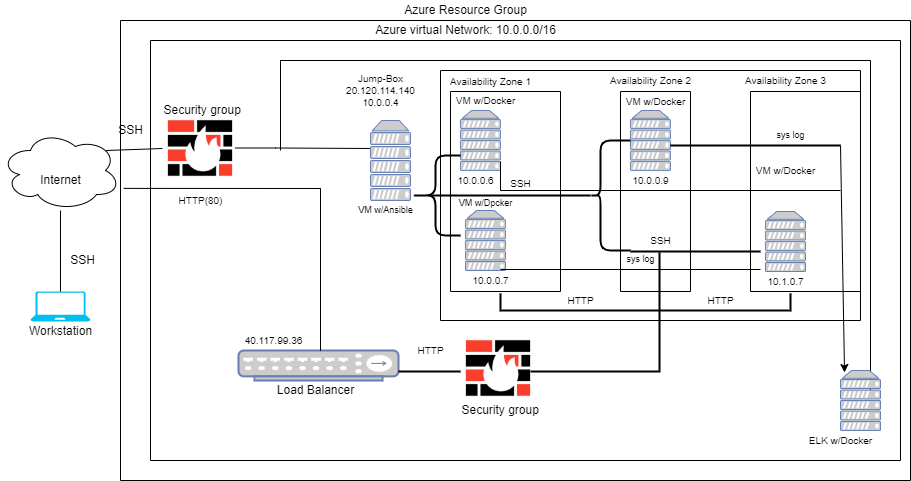

The diagram above was exported from draw.io. Its source (the exported page's mxGraphModel, read from the mxfile embedded in the PNG):
<mxGraphModel dx="782" dy="706" grid="1" gridSize="10" guides="1" tooltips="1" connect="1" arrows="1" fold="1" page="1" pageScale="1" pageWidth="1400" pageHeight="850" background="none" math="0" shadow="0">
  <root>
    <mxCell id="0" />
    <mxCell id="1" parent="0" />
    <mxCell id="kl_U0TU7SktkRmgCt7c0-1" value="" style="ellipse;shape=cloud;whiteSpace=wrap;html=1;" parent="1" vertex="1">
      <mxGeometry x="420" y="140" width="120" height="80" as="geometry" />
    </mxCell>
    <mxCell id="kl_U0TU7SktkRmgCt7c0-4" value="" style="verticalLabelPosition=bottom;html=1;verticalAlign=top;align=center;strokeColor=none;fillColor=#00BEF2;shape=mxgraph.azure.laptop;pointerEvents=1;" parent="1" vertex="1">
      <mxGeometry x="450" y="301" width="60" height="30" as="geometry" />
    </mxCell>
    <mxCell id="kl_U0TU7SktkRmgCt7c0-5" value="" style="endArrow=none;html=1;rounded=0;exitX=0.5;exitY=0;exitDx=0;exitDy=0;exitPerimeter=0;" parent="1" source="kl_U0TU7SktkRmgCt7c0-4" edge="1">
      <mxGeometry width="50" height="50" relative="1" as="geometry">
        <mxPoint x="455" y="280" as="sourcePoint" />
        <mxPoint x="480" y="220" as="targetPoint" />
      </mxGeometry>
    </mxCell>
    <mxCell id="kl_U0TU7SktkRmgCt7c0-6" value="Internet" style="text;html=1;resizable=0;autosize=1;align=center;verticalAlign=middle;points=[];fillColor=none;strokeColor=none;rounded=0;" parent="1" vertex="1">
      <mxGeometry x="450" y="180" width="60" height="20" as="geometry" />
    </mxCell>
    <mxCell id="kl_U0TU7SktkRmgCt7c0-7" value="Workstation" style="text;html=1;resizable=0;autosize=1;align=center;verticalAlign=middle;points=[];fillColor=none;strokeColor=none;rounded=0;" parent="1" vertex="1">
      <mxGeometry x="440" y="331" width="80" height="20" as="geometry" />
    </mxCell>
    <mxCell id="kl_U0TU7SktkRmgCt7c0-9" value="" style="swimlane;startSize=0;" parent="1" vertex="1">
      <mxGeometry x="540" y="30" width="790" height="460" as="geometry" />
    </mxCell>
    <mxCell id="kl_U0TU7SktkRmgCt7c0-11" value="" style="swimlane;startSize=0;" parent="kl_U0TU7SktkRmgCt7c0-9" vertex="1">
      <mxGeometry x="30" y="20" width="750" height="420" as="geometry" />
    </mxCell>
    <mxCell id="kl_U0TU7SktkRmgCt7c0-13" value="" style="shape=image;html=1;verticalAlign=top;verticalLabelPosition=bottom;labelBackgroundColor=#ffffff;imageAspect=0;aspect=fixed;image=https://cdn0.iconfinder.com/data/icons/security-double-color-red-and-black-vol-2/52/fire__wall__firewall__security-128.png" parent="kl_U0TU7SktkRmgCt7c0-11" vertex="1">
      <mxGeometry x="12" y="70" width="76" height="76" as="geometry" />
    </mxCell>
    <mxCell id="kl_U0TU7SktkRmgCt7c0-14" value="&amp;nbsp;Security group" style="text;html=1;resizable=0;autosize=1;align=center;verticalAlign=middle;points=[];fillColor=none;strokeColor=none;rounded=0;" parent="kl_U0TU7SktkRmgCt7c0-11" vertex="1">
      <mxGeometry y="60" width="100" height="20" as="geometry" />
    </mxCell>
    <mxCell id="kl_U0TU7SktkRmgCt7c0-22" value="" style="endArrow=none;html=1;rounded=0;entryX=0.05;entryY=0.35;entryDx=0;entryDy=0;entryPerimeter=0;" parent="kl_U0TU7SktkRmgCt7c0-11" target="kl_U0TU7SktkRmgCt7c0-74" edge="1">
      <mxGeometry width="50" height="50" relative="1" as="geometry">
        <mxPoint x="85" y="107.5" as="sourcePoint" />
        <mxPoint x="175" y="107.5" as="targetPoint" />
        <Array as="points">
          <mxPoint x="125" y="107.5" />
        </Array>
      </mxGeometry>
    </mxCell>
    <mxCell id="kl_U0TU7SktkRmgCt7c0-70" value="" style="fontColor=#0066CC;verticalAlign=top;verticalLabelPosition=bottom;labelPosition=center;align=center;html=1;outlineConnect=0;fillColor=#CCCCCC;strokeColor=#6881B3;gradientColor=none;gradientDirection=north;strokeWidth=2;shape=mxgraph.networks.hub;" parent="kl_U0TU7SktkRmgCt7c0-11" vertex="1">
      <mxGeometry x="88" y="310" width="160" height="30" as="geometry" />
    </mxCell>
    <mxCell id="kl_U0TU7SktkRmgCt7c0-71" value="Load Balancer" style="text;html=1;resizable=0;autosize=1;align=center;verticalAlign=middle;points=[];fillColor=none;strokeColor=none;rounded=0;" parent="kl_U0TU7SktkRmgCt7c0-11" vertex="1">
      <mxGeometry x="120" y="340" width="90" height="20" as="geometry" />
    </mxCell>
    <mxCell id="kl_U0TU7SktkRmgCt7c0-72" value="&lt;font style=&quot;font-size: 10px&quot;&gt;H&lt;/font&gt;&lt;font size=&quot;1&quot;&gt;TTP(80)&lt;/font&gt;" style="text;html=1;resizable=0;autosize=1;align=center;verticalAlign=middle;points=[];fillColor=none;strokeColor=none;rounded=0;" parent="kl_U0TU7SktkRmgCt7c0-11" vertex="1">
      <mxGeometry x="20" y="150" width="60" height="20" as="geometry" />
    </mxCell>
    <mxCell id="kl_U0TU7SktkRmgCt7c0-73" value="40.117.99.36" style="text;html=1;resizable=0;autosize=1;align=center;verticalAlign=middle;points=[];fillColor=none;strokeColor=none;rounded=0;fontSize=10;" parent="kl_U0TU7SktkRmgCt7c0-11" vertex="1">
      <mxGeometry x="88" y="290" width="70" height="20" as="geometry" />
    </mxCell>
    <mxCell id="kl_U0TU7SktkRmgCt7c0-74" value="" style="fontColor=#0066CC;verticalAlign=top;verticalLabelPosition=bottom;labelPosition=center;align=center;html=1;outlineConnect=0;fillColor=#CCCCCC;strokeColor=#6881B3;gradientColor=none;gradientDirection=north;strokeWidth=2;shape=mxgraph.networks.server;fontSize=10;" parent="kl_U0TU7SktkRmgCt7c0-11" vertex="1">
      <mxGeometry x="220" y="80" width="40" height="80" as="geometry" />
    </mxCell>
    <mxCell id="kl_U0TU7SktkRmgCt7c0-77" value="Jump-Box&lt;br&gt;20.120.114.140&lt;br&gt;10.0.0.4" style="text;html=1;resizable=0;autosize=1;align=center;verticalAlign=middle;points=[];fillColor=none;strokeColor=none;rounded=0;fontSize=10;" parent="kl_U0TU7SktkRmgCt7c0-11" vertex="1">
      <mxGeometry x="190" y="30" width="80" height="40" as="geometry" />
    </mxCell>
    <mxCell id="kl_U0TU7SktkRmgCt7c0-78" value="" style="endArrow=none;html=1;rounded=0;fontSize=10;" parent="kl_U0TU7SktkRmgCt7c0-11" edge="1">
      <mxGeometry width="50" height="50" relative="1" as="geometry">
        <mxPoint x="130" y="110" as="sourcePoint" />
        <mxPoint x="130" y="20" as="targetPoint" />
        <Array as="points">
          <mxPoint x="130" y="20" />
          <mxPoint x="720" y="20" />
        </Array>
      </mxGeometry>
    </mxCell>
    <mxCell id="kl_U0TU7SktkRmgCt7c0-80" value="" style="endArrow=none;html=1;rounded=0;fontSize=10;" parent="kl_U0TU7SktkRmgCt7c0-11" edge="1">
      <mxGeometry width="50" height="50" relative="1" as="geometry">
        <mxPoint x="720" y="30" as="sourcePoint" />
        <mxPoint x="720" y="20" as="targetPoint" />
        <Array as="points">
          <mxPoint x="720" y="350" />
        </Array>
      </mxGeometry>
    </mxCell>
    <mxCell id="kl_U0TU7SktkRmgCt7c0-81" value="ELK w/Docker" style="text;html=1;resizable=0;autosize=1;align=center;verticalAlign=middle;points=[];fillColor=none;strokeColor=none;rounded=0;fontSize=10;" parent="kl_U0TU7SktkRmgCt7c0-11" vertex="1">
      <mxGeometry x="650" y="390" width="80" height="20" as="geometry" />
    </mxCell>
    <mxCell id="kl_U0TU7SktkRmgCt7c0-82" value="" style="shape=image;html=1;verticalAlign=top;verticalLabelPosition=bottom;labelBackgroundColor=#ffffff;imageAspect=0;aspect=fixed;image=https://cdn0.iconfinder.com/data/icons/security-double-color-red-and-black-vol-2/52/fire__wall__firewall__security-128.png" parent="kl_U0TU7SktkRmgCt7c0-11" vertex="1">
      <mxGeometry x="310" y="290" width="76" height="76" as="geometry" />
    </mxCell>
    <mxCell id="kl_U0TU7SktkRmgCt7c0-84" value="HTTP" style="text;html=1;resizable=0;autosize=1;align=center;verticalAlign=middle;points=[];fillColor=none;strokeColor=none;rounded=0;fontSize=10;" parent="kl_U0TU7SktkRmgCt7c0-11" vertex="1">
      <mxGeometry x="260" y="300" width="40" height="20" as="geometry" />
    </mxCell>
    <mxCell id="kl_U0TU7SktkRmgCt7c0-85" value="&amp;nbsp;Security group" style="text;html=1;resizable=0;autosize=1;align=center;verticalAlign=middle;points=[];fillColor=none;strokeColor=none;rounded=0;" parent="kl_U0TU7SktkRmgCt7c0-11" vertex="1">
      <mxGeometry x="298" y="360" width="100" height="20" as="geometry" />
    </mxCell>
    <mxCell id="kl_U0TU7SktkRmgCt7c0-86" value="" style="swimlane;startSize=0;fontSize=10;" parent="kl_U0TU7SktkRmgCt7c0-11" vertex="1">
      <mxGeometry x="290" y="30" width="420" height="250" as="geometry" />
    </mxCell>
    <mxCell id="kl_U0TU7SktkRmgCt7c0-91" value="Availability Zone 1" style="text;html=1;resizable=0;autosize=1;align=center;verticalAlign=middle;points=[];fillColor=none;strokeColor=none;rounded=0;fontSize=10;" parent="kl_U0TU7SktkRmgCt7c0-86" vertex="1">
      <mxGeometry y="1" width="100" height="20" as="geometry" />
    </mxCell>
    <mxCell id="kl_U0TU7SktkRmgCt7c0-93" value="" style="swimlane;startSize=0;fontSize=10;" parent="kl_U0TU7SktkRmgCt7c0-86" vertex="1">
      <mxGeometry x="10" y="21" width="110" height="200" as="geometry" />
    </mxCell>
    <mxCell id="kl_U0TU7SktkRmgCt7c0-94" value="" style="fontColor=#0066CC;verticalAlign=top;verticalLabelPosition=bottom;labelPosition=center;align=center;html=1;outlineConnect=0;fillColor=#CCCCCC;strokeColor=#6881B3;gradientColor=none;gradientDirection=north;strokeWidth=2;shape=mxgraph.networks.server;fontSize=10;" parent="kl_U0TU7SktkRmgCt7c0-93" vertex="1">
      <mxGeometry x="10" y="19" width="40" height="60" as="geometry" />
    </mxCell>
    <mxCell id="kl_U0TU7SktkRmgCt7c0-95" value="" style="fontColor=#0066CC;verticalAlign=top;verticalLabelPosition=bottom;labelPosition=center;align=center;html=1;outlineConnect=0;fillColor=#CCCCCC;strokeColor=#6881B3;gradientColor=none;gradientDirection=north;strokeWidth=2;shape=mxgraph.networks.server;fontSize=10;" parent="kl_U0TU7SktkRmgCt7c0-93" vertex="1">
      <mxGeometry x="15" y="119" width="40" height="60" as="geometry" />
    </mxCell>
    <mxCell id="kl_U0TU7SktkRmgCt7c0-104" value="VM w/Docker" style="text;html=1;resizable=0;autosize=1;align=center;verticalAlign=middle;points=[];fillColor=none;strokeColor=none;rounded=0;fontSize=10;" parent="kl_U0TU7SktkRmgCt7c0-93" vertex="1">
      <mxGeometry y="-1" width="70" height="20" as="geometry" />
    </mxCell>
    <mxCell id="kl_U0TU7SktkRmgCt7c0-107" value="10.0.0.6" style="text;html=1;resizable=0;autosize=1;align=center;verticalAlign=middle;points=[];fillColor=none;strokeColor=none;rounded=0;fontSize=10;" parent="kl_U0TU7SktkRmgCt7c0-93" vertex="1">
      <mxGeometry y="79" width="50" height="20" as="geometry" />
    </mxCell>
    <mxCell id="kl_U0TU7SktkRmgCt7c0-108" value="10.0.0.7" style="text;html=1;resizable=0;autosize=1;align=center;verticalAlign=middle;points=[];fillColor=none;strokeColor=none;rounded=0;fontSize=10;" parent="kl_U0TU7SktkRmgCt7c0-93" vertex="1">
      <mxGeometry x="15" y="179" width="50" height="20" as="geometry" />
    </mxCell>
    <mxCell id="kl_U0TU7SktkRmgCt7c0-129" value="" style="line;strokeWidth=2;html=1;fontSize=10;" parent="kl_U0TU7SktkRmgCt7c0-93" vertex="1">
      <mxGeometry x="-20" y="99" width="160" height="10" as="geometry" />
    </mxCell>
    <mxCell id="kl_U0TU7SktkRmgCt7c0-144" value="VM w/Dpcker" style="text;html=1;resizable=0;autosize=1;align=center;verticalAlign=middle;points=[];fillColor=none;strokeColor=none;rounded=0;fontSize=9;" parent="kl_U0TU7SktkRmgCt7c0-93" vertex="1">
      <mxGeometry y="102" width="70" height="20" as="geometry" />
    </mxCell>
    <mxCell id="kl_U0TU7SktkRmgCt7c0-149" value="SSH" style="text;html=1;resizable=0;autosize=1;align=center;verticalAlign=middle;points=[];fillColor=none;strokeColor=none;rounded=0;fontSize=10;" parent="kl_U0TU7SktkRmgCt7c0-93" vertex="1">
      <mxGeometry x="50" y="82" width="40" height="20" as="geometry" />
    </mxCell>
    <mxCell id="kl_U0TU7SktkRmgCt7c0-154" value="" style="line;strokeWidth=1;direction=south;html=1;perimeter=backbonePerimeter;points=[];outlineConnect=0;fontSize=9;" parent="kl_U0TU7SktkRmgCt7c0-93" vertex="1">
      <mxGeometry x="45" y="70" width="10" height="29" as="geometry" />
    </mxCell>
    <mxCell id="kl_U0TU7SktkRmgCt7c0-96" value="" style="swimlane;startSize=0;fontSize=10;" parent="kl_U0TU7SktkRmgCt7c0-86" vertex="1">
      <mxGeometry x="180" y="21" width="70" height="200" as="geometry" />
    </mxCell>
    <mxCell id="kl_U0TU7SktkRmgCt7c0-97" value="" style="fontColor=#0066CC;verticalAlign=top;verticalLabelPosition=bottom;labelPosition=center;align=center;html=1;outlineConnect=0;fillColor=#CCCCCC;strokeColor=#6881B3;gradientColor=none;gradientDirection=north;strokeWidth=2;shape=mxgraph.networks.server;fontSize=10;" parent="kl_U0TU7SktkRmgCt7c0-96" vertex="1">
      <mxGeometry x="10" y="19" width="40" height="60" as="geometry" />
    </mxCell>
    <mxCell id="kl_U0TU7SktkRmgCt7c0-105" value="VM w/Docker" style="text;html=1;resizable=0;autosize=1;align=center;verticalAlign=middle;points=[];fillColor=none;strokeColor=none;rounded=0;fontSize=10;" parent="kl_U0TU7SktkRmgCt7c0-96" vertex="1">
      <mxGeometry width="70" height="20" as="geometry" />
    </mxCell>
    <mxCell id="kl_U0TU7SktkRmgCt7c0-109" value="10.0.0.9" style="text;html=1;resizable=0;autosize=1;align=center;verticalAlign=middle;points=[];fillColor=none;strokeColor=none;rounded=0;fontSize=10;" parent="kl_U0TU7SktkRmgCt7c0-96" vertex="1">
      <mxGeometry x="5" y="79" width="50" height="20" as="geometry" />
    </mxCell>
    <mxCell id="kl_U0TU7SktkRmgCt7c0-137" value="SSH" style="text;html=1;resizable=0;autosize=1;align=center;verticalAlign=middle;points=[];fillColor=none;strokeColor=none;rounded=0;fontSize=10;" parent="kl_U0TU7SktkRmgCt7c0-96" vertex="1">
      <mxGeometry x="20" y="139" width="40" height="20" as="geometry" />
    </mxCell>
    <mxCell id="kl_U0TU7SktkRmgCt7c0-99" value="" style="swimlane;startSize=0;fontSize=10;" parent="kl_U0TU7SktkRmgCt7c0-86" vertex="1">
      <mxGeometry x="310" y="21" width="110" height="200" as="geometry" />
    </mxCell>
    <mxCell id="kl_U0TU7SktkRmgCt7c0-101" value="" style="fontColor=#0066CC;verticalAlign=top;verticalLabelPosition=bottom;labelPosition=center;align=center;html=1;outlineConnect=0;fillColor=#CCCCCC;strokeColor=#6881B3;gradientColor=none;gradientDirection=north;strokeWidth=2;shape=mxgraph.networks.server;fontSize=10;" parent="kl_U0TU7SktkRmgCt7c0-99" vertex="1">
      <mxGeometry x="15" y="120" width="40" height="60" as="geometry" />
    </mxCell>
    <mxCell id="kl_U0TU7SktkRmgCt7c0-106" value="VM w/Docker" style="text;html=1;resizable=0;autosize=1;align=center;verticalAlign=middle;points=[];fillColor=none;strokeColor=none;rounded=0;fontSize=10;" parent="kl_U0TU7SktkRmgCt7c0-99" vertex="1">
      <mxGeometry y="69" width="70" height="20" as="geometry" />
    </mxCell>
    <mxCell id="kl_U0TU7SktkRmgCt7c0-110" value="10.1.0.7" style="text;html=1;resizable=0;autosize=1;align=center;verticalAlign=middle;points=[];fillColor=none;strokeColor=none;rounded=0;fontSize=10;" parent="kl_U0TU7SktkRmgCt7c0-99" vertex="1">
      <mxGeometry x="10" y="180" width="50" height="20" as="geometry" />
    </mxCell>
    <mxCell id="kl_U0TU7SktkRmgCt7c0-132" value="" style="line;strokeWidth=2;html=1;fontSize=10;" parent="kl_U0TU7SktkRmgCt7c0-99" vertex="1">
      <mxGeometry x="-120" y="155" width="130" height="10" as="geometry" />
    </mxCell>
    <mxCell id="kl_U0TU7SktkRmgCt7c0-134" value="" style="line;strokeWidth=2;html=1;fontSize=10;" parent="kl_U0TU7SktkRmgCt7c0-99" vertex="1">
      <mxGeometry x="-80" y="49" width="170" height="10" as="geometry" />
    </mxCell>
    <mxCell id="kl_U0TU7SktkRmgCt7c0-153" value="" style="line;strokeWidth=1;html=1;perimeter=backbonePerimeter;points=[];outlineConnect=0;fontSize=9;" parent="kl_U0TU7SktkRmgCt7c0-99" vertex="1">
      <mxGeometry x="-250" y="94" width="340" height="10" as="geometry" />
    </mxCell>
    <mxCell id="kl_U0TU7SktkRmgCt7c0-155" value="&lt;font style=&quot;font-size: 9px&quot;&gt;sys log&lt;/font&gt;" style="text;html=1;resizable=0;autosize=1;align=center;verticalAlign=middle;points=[];fillColor=none;strokeColor=none;rounded=0;fontSize=5;" parent="kl_U0TU7SktkRmgCt7c0-99" vertex="1">
      <mxGeometry x="20" y="39" width="40" height="10" as="geometry" />
    </mxCell>
    <mxCell id="kl_U0TU7SktkRmgCt7c0-102" value="Availability Zone 2" style="text;html=1;resizable=0;autosize=1;align=center;verticalAlign=middle;points=[];fillColor=none;strokeColor=none;rounded=0;fontSize=10;" parent="kl_U0TU7SktkRmgCt7c0-86" vertex="1">
      <mxGeometry x="160" width="100" height="20" as="geometry" />
    </mxCell>
    <mxCell id="kl_U0TU7SktkRmgCt7c0-103" value="Availability Zone 3" style="text;html=1;resizable=0;autosize=1;align=center;verticalAlign=middle;points=[];fillColor=none;strokeColor=none;rounded=0;fontSize=10;" parent="kl_U0TU7SktkRmgCt7c0-86" vertex="1">
      <mxGeometry x="295" width="100" height="20" as="geometry" />
    </mxCell>
    <mxCell id="kl_U0TU7SktkRmgCt7c0-130" value="" style="shape=curlyBracket;whiteSpace=wrap;html=1;rounded=1;fontSize=10;strokeWidth=2;size=0.25;" parent="kl_U0TU7SktkRmgCt7c0-86" vertex="1">
      <mxGeometry x="150" y="70" width="40" height="110" as="geometry" />
    </mxCell>
    <mxCell id="kl_U0TU7SktkRmgCt7c0-150" value="" style="line;strokeWidth=1;html=1;perimeter=backbonePerimeter;points=[];outlineConnect=0;fontSize=4;" parent="kl_U0TU7SktkRmgCt7c0-86" vertex="1">
      <mxGeometry x="60" y="194" width="260" height="10" as="geometry" />
    </mxCell>
    <mxCell id="kl_U0TU7SktkRmgCt7c0-152" value="&lt;font style=&quot;font-size: 9px&quot;&gt;sys log&lt;/font&gt;" style="text;html=1;resizable=0;autosize=1;align=center;verticalAlign=middle;points=[];fillColor=none;strokeColor=none;rounded=0;fontSize=5;" parent="kl_U0TU7SktkRmgCt7c0-86" vertex="1">
      <mxGeometry x="180" y="184" width="40" height="10" as="geometry" />
    </mxCell>
    <mxCell id="kl_U0TU7SktkRmgCt7c0-128" value="" style="shape=curlyBracket;whiteSpace=wrap;html=1;rounded=1;fontSize=10;strokeWidth=2;size=0.5;" parent="kl_U0TU7SktkRmgCt7c0-11" vertex="1">
      <mxGeometry x="260" y="115" width="50" height="80" as="geometry" />
    </mxCell>
    <mxCell id="kl_U0TU7SktkRmgCt7c0-136" value="" style="endArrow=classic;html=1;rounded=0;fontSize=10;entryX=0.962;entryY=1.016;entryDx=0;entryDy=0;entryPerimeter=0;exitX=1;exitY=0.5;exitDx=0;exitDy=0;exitPerimeter=0;" parent="kl_U0TU7SktkRmgCt7c0-11" source="kl_U0TU7SktkRmgCt7c0-134" edge="1">
      <mxGeometry width="50" height="50" relative="1" as="geometry">
        <mxPoint x="690" y="153" as="sourcePoint" />
        <mxPoint x="694.04" y="332" as="targetPoint" />
      </mxGeometry>
    </mxCell>
    <mxCell id="kl_U0TU7SktkRmgCt7c0-138" value="HTTP" style="text;html=1;resizable=0;autosize=1;align=center;verticalAlign=middle;points=[];fillColor=none;strokeColor=none;rounded=0;fontSize=10;" parent="kl_U0TU7SktkRmgCt7c0-11" vertex="1">
      <mxGeometry x="410" y="250" width="40" height="20" as="geometry" />
    </mxCell>
    <mxCell id="kl_U0TU7SktkRmgCt7c0-139" value="" style="shape=partialRectangle;whiteSpace=wrap;html=1;bottom=1;right=1;left=1;top=0;fillColor=none;routingCenterX=-0.5;fontSize=10;strokeWidth=2;" parent="kl_U0TU7SktkRmgCt7c0-11" vertex="1">
      <mxGeometry x="350" y="254" width="290" height="16" as="geometry" />
    </mxCell>
    <mxCell id="kl_U0TU7SktkRmgCt7c0-140" value="HTTP" style="text;html=1;resizable=0;autosize=1;align=center;verticalAlign=middle;points=[];fillColor=none;strokeColor=none;rounded=0;fontSize=10;" parent="kl_U0TU7SktkRmgCt7c0-11" vertex="1">
      <mxGeometry x="550" y="250" width="40" height="20" as="geometry" />
    </mxCell>
    <mxCell id="kl_U0TU7SktkRmgCt7c0-142" value="" style="line;strokeWidth=2;html=1;fontSize=10;" parent="kl_U0TU7SktkRmgCt7c0-11" vertex="1">
      <mxGeometry x="380" y="326" width="130" height="10" as="geometry" />
    </mxCell>
    <mxCell id="kl_U0TU7SktkRmgCt7c0-143" value="" style="line;strokeWidth=2;direction=south;html=1;perimeter=backbonePerimeter;points=[];outlineConnect=0;fontSize=10;" parent="kl_U0TU7SktkRmgCt7c0-11" vertex="1">
      <mxGeometry x="504" y="212" width="10" height="118" as="geometry" />
    </mxCell>
    <mxCell id="kl_U0TU7SktkRmgCt7c0-147" value="VM w/Ansible" style="text;html=1;resizable=0;autosize=1;align=center;verticalAlign=middle;points=[];fillColor=none;strokeColor=none;rounded=0;fontSize=9;" parent="kl_U0TU7SktkRmgCt7c0-11" vertex="1">
      <mxGeometry x="200" y="160" width="70" height="20" as="geometry" />
    </mxCell>
    <mxCell id="kl_U0TU7SktkRmgCt7c0-148" value="" style="line;strokeWidth=2;html=1;fontSize=9;" parent="kl_U0TU7SktkRmgCt7c0-11" vertex="1">
      <mxGeometry x="248" y="326" width="62" height="10" as="geometry" />
    </mxCell>
    <mxCell id="kl_U0TU7SktkRmgCt7c0-26" value="Azure virtual Network: 10.0.0.0/16" style="text;html=1;resizable=0;autosize=1;align=center;verticalAlign=middle;points=[];fillColor=none;strokeColor=none;rounded=0;" parent="kl_U0TU7SktkRmgCt7c0-9" vertex="1">
      <mxGeometry x="245" width="200" height="20" as="geometry" />
    </mxCell>
    <mxCell id="kl_U0TU7SktkRmgCt7c0-63" value="SSH" style="text;html=1;resizable=0;autosize=1;align=center;verticalAlign=middle;points=[];fillColor=none;strokeColor=none;rounded=0;" parent="kl_U0TU7SktkRmgCt7c0-9" vertex="1">
      <mxGeometry x="-10" y="100" width="40" height="20" as="geometry" />
    </mxCell>
    <mxCell id="kl_U0TU7SktkRmgCt7c0-69" value="" style="endArrow=none;html=1;rounded=0;exitX=0.004;exitY=0.365;exitDx=0;exitDy=0;exitPerimeter=0;" parent="kl_U0TU7SktkRmgCt7c0-9" source="kl_U0TU7SktkRmgCt7c0-9" edge="1">
      <mxGeometry width="50" height="50" relative="1" as="geometry">
        <mxPoint x="50" y="166" as="sourcePoint" />
        <mxPoint x="200" y="168" as="targetPoint" />
        <Array as="points">
          <mxPoint x="200" y="168" />
          <mxPoint x="200" y="330" />
        </Array>
      </mxGeometry>
    </mxCell>
    <mxCell id="kl_U0TU7SktkRmgCt7c0-10" value="Azure Resource Group" style="text;html=1;resizable=0;autosize=1;align=center;verticalAlign=middle;points=[];fillColor=none;strokeColor=none;rounded=0;" parent="1" vertex="1">
      <mxGeometry x="815" y="10" width="140" height="20" as="geometry" />
    </mxCell>
    <mxCell id="kl_U0TU7SktkRmgCt7c0-65" value="" style="endArrow=none;html=1;rounded=0;entryX=0;entryY=0.5;entryDx=0;entryDy=0;exitX=0.88;exitY=0.25;exitDx=0;exitDy=0;exitPerimeter=0;" parent="1" source="kl_U0TU7SktkRmgCt7c0-1" target="kl_U0TU7SktkRmgCt7c0-13" edge="1">
      <mxGeometry width="50" height="50" relative="1" as="geometry">
        <mxPoint x="535" y="200" as="sourcePoint" />
        <mxPoint x="585" y="150" as="targetPoint" />
      </mxGeometry>
    </mxCell>
    <mxCell id="kl_U0TU7SktkRmgCt7c0-87" value="" style="fontColor=#0066CC;verticalAlign=top;verticalLabelPosition=bottom;labelPosition=center;align=center;html=1;outlineConnect=0;fillColor=#CCCCCC;strokeColor=#6881B3;gradientColor=none;gradientDirection=north;strokeWidth=2;shape=mxgraph.networks.server;fontSize=10;" parent="1" vertex="1">
      <mxGeometry x="1260" y="380" width="40" height="60" as="geometry" />
    </mxCell>
    <mxCell id="kl_U0TU7SktkRmgCt7c0-145" value="SSH" style="text;html=1;resizable=0;autosize=1;align=center;verticalAlign=middle;points=[];fillColor=none;strokeColor=none;rounded=0;" parent="1" vertex="1">
      <mxGeometry x="482" y="260" width="40" height="20" as="geometry" />
    </mxCell>
  </root>
</mxGraphModel>